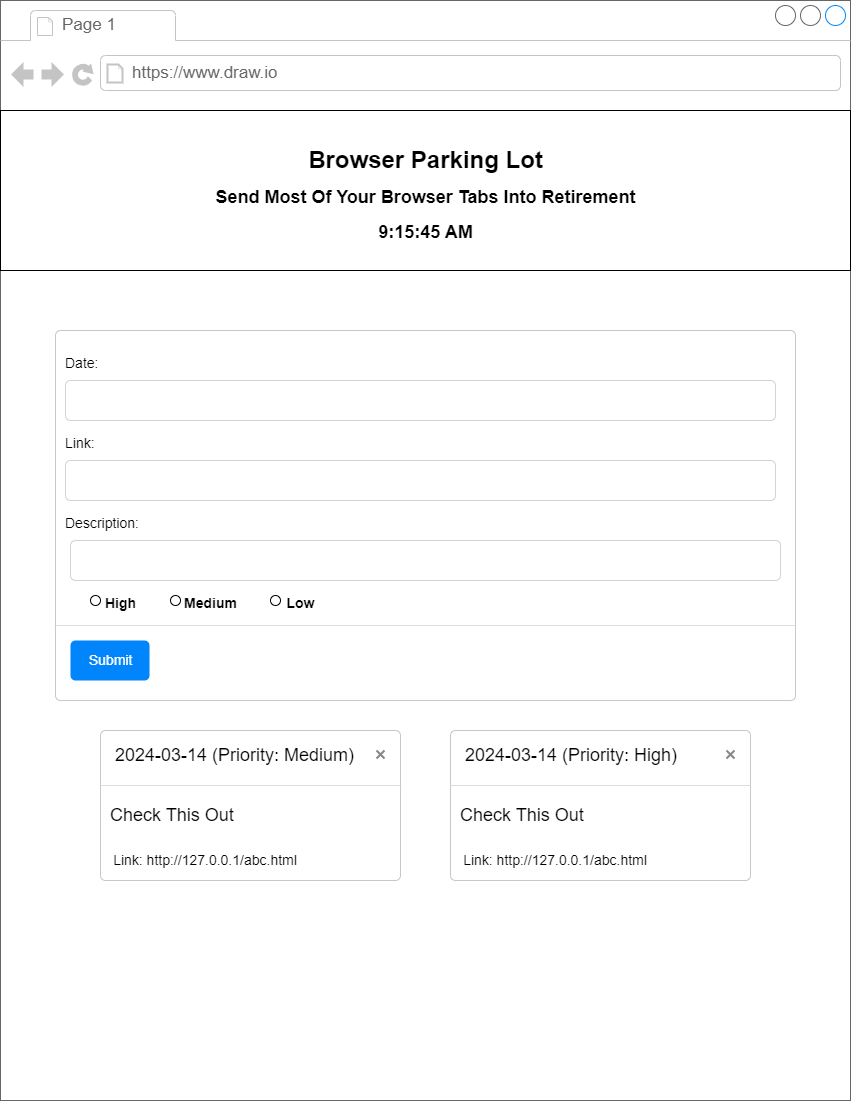

The diagram above was exported from draw.io. Its source (the exported page's mxGraphModel, read from the mxfile embedded in the PNG):
<mxGraphModel dx="1290" dy="618" grid="1" gridSize="10" guides="1" tooltips="1" connect="1" arrows="1" fold="1" page="1" pageScale="1" pageWidth="850" pageHeight="1100" math="0" shadow="0">
  <root>
    <mxCell id="0" />
    <mxCell id="1" parent="0" />
    <mxCell id="ogv-W0TnIRCq-HZrlUAU-1" value="" style="strokeWidth=1;shadow=0;dashed=0;align=center;html=1;shape=mxgraph.mockup.containers.browserWindow;rSize=0;strokeColor=#666666;strokeColor2=#008cff;strokeColor3=#c4c4c4;mainText=,;recursiveResize=0;" parent="1" vertex="1">
      <mxGeometry width="850" height="1100" as="geometry" />
    </mxCell>
    <mxCell id="ogv-W0TnIRCq-HZrlUAU-2" value="Page 1" style="strokeWidth=1;shadow=0;dashed=0;align=center;html=1;shape=mxgraph.mockup.containers.anchor;fontSize=17;fontColor=#666666;align=left;whiteSpace=wrap;" parent="ogv-W0TnIRCq-HZrlUAU-1" vertex="1">
      <mxGeometry x="60" y="12" width="110" height="26" as="geometry" />
    </mxCell>
    <mxCell id="ogv-W0TnIRCq-HZrlUAU-3" value="https://www.draw.io" style="strokeWidth=1;shadow=0;dashed=0;align=center;html=1;shape=mxgraph.mockup.containers.anchor;rSize=0;fontSize=17;fontColor=#666666;align=left;" parent="ogv-W0TnIRCq-HZrlUAU-1" vertex="1">
      <mxGeometry x="130" y="60" width="250" height="26" as="geometry" />
    </mxCell>
    <mxCell id="ogv-W0TnIRCq-HZrlUAU-8" value="" style="html=1;shadow=0;dashed=0;shape=mxgraph.bootstrap.rrect;rSize=5;html=1;strokeColor=#C8C8C8;fillColor=#ffffff;whiteSpace=wrap;verticalAlign=top;align=left;fontSize=18;spacing=15;spacingTop=-5;" parent="ogv-W0TnIRCq-HZrlUAU-1" vertex="1">
      <mxGeometry x="55" y="330" width="740" height="370" as="geometry" />
    </mxCell>
    <mxCell id="ogv-W0TnIRCq-HZrlUAU-11" value="Date:" style="strokeColor=none;fillColor=none;resizeWidth=1;align=left;verticalAlign=top;spacing=10;fontSize=14;whiteSpace=wrap;html=1;" parent="ogv-W0TnIRCq-HZrlUAU-8" vertex="1">
      <mxGeometry width="740" height="40" relative="1" as="geometry">
        <mxPoint y="10" as="offset" />
      </mxGeometry>
    </mxCell>
    <mxCell id="ogv-W0TnIRCq-HZrlUAU-12" value="" style="html=1;shadow=0;dashed=0;shape=mxgraph.bootstrap.rrect;rSize=5;strokeColor=#CED4DA;fillColor=none;align=left;verticalAlign=middle;spacing=10;fontSize=14;whiteSpace=wrap;html=1;" parent="ogv-W0TnIRCq-HZrlUAU-8" vertex="1">
      <mxGeometry width="710" height="40" relative="1" as="geometry">
        <mxPoint x="10" y="50" as="offset" />
      </mxGeometry>
    </mxCell>
    <mxCell id="ogv-W0TnIRCq-HZrlUAU-13" value="Link:" style="strokeColor=none;fillColor=none;resizeWidth=1;align=left;verticalAlign=top;spacing=10;fontSize=14;whiteSpace=wrap;html=1;" parent="ogv-W0TnIRCq-HZrlUAU-8" vertex="1">
      <mxGeometry width="740" height="40" relative="1" as="geometry">
        <mxPoint y="90" as="offset" />
      </mxGeometry>
    </mxCell>
    <mxCell id="ogv-W0TnIRCq-HZrlUAU-14" value="" style="html=1;shadow=0;dashed=0;shape=mxgraph.bootstrap.rrect;rSize=5;strokeColor=#CED4DA;fillColor=none;align=left;verticalAlign=middle;spacing=10;fontSize=14;whiteSpace=wrap;html=1;" parent="ogv-W0TnIRCq-HZrlUAU-8" vertex="1">
      <mxGeometry width="710" height="40" relative="1" as="geometry">
        <mxPoint x="10" y="130" as="offset" />
      </mxGeometry>
    </mxCell>
    <mxCell id="ogv-W0TnIRCq-HZrlUAU-15" value="" style="shape=line;strokeColor=#dddddd;resizeWidth=1;" parent="ogv-W0TnIRCq-HZrlUAU-8" vertex="1">
      <mxGeometry width="740" height="10" relative="1" as="geometry">
        <mxPoint y="290" as="offset" />
      </mxGeometry>
    </mxCell>
    <mxCell id="ogv-W0TnIRCq-HZrlUAU-16" value="Submit" style="html=1;shadow=0;dashed=0;shape=mxgraph.bootstrap.rrect;rSize=5;fillColor=#0085FC;strokeColor=none;fontColor=#FFFFFF;fontSize=14;" parent="ogv-W0TnIRCq-HZrlUAU-8" vertex="1">
      <mxGeometry x="1" y="1" width="79" height="40" relative="1" as="geometry">
        <mxPoint x="-725" y="-60" as="offset" />
      </mxGeometry>
    </mxCell>
    <mxCell id="ogv-W0TnIRCq-HZrlUAU-18" value="Description:" style="strokeColor=none;fillColor=none;resizeWidth=1;align=left;verticalAlign=top;spacing=10;fontSize=14;whiteSpace=wrap;html=1;" parent="ogv-W0TnIRCq-HZrlUAU-8" vertex="1">
      <mxGeometry y="170" width="740" height="40" as="geometry" />
    </mxCell>
    <mxCell id="ogv-W0TnIRCq-HZrlUAU-19" value="" style="html=1;shadow=0;dashed=0;shape=mxgraph.bootstrap.rrect;rSize=5;strokeColor=#CED4DA;fillColor=none;align=left;verticalAlign=middle;spacing=10;fontSize=14;whiteSpace=wrap;html=1;" parent="ogv-W0TnIRCq-HZrlUAU-8" vertex="1">
      <mxGeometry x="15" y="210" width="710" height="40" as="geometry" />
    </mxCell>
    <mxCell id="ogv-W0TnIRCq-HZrlUAU-20" value="&lt;p&gt;&lt;font style=&quot;font-size: 14px;&quot;&gt;High&lt;/font&gt;&lt;/p&gt;" style="text;strokeColor=none;fillColor=none;html=1;fontSize=24;fontStyle=1;verticalAlign=middle;align=center;" parent="ogv-W0TnIRCq-HZrlUAU-8" vertex="1">
      <mxGeometry x="15" y="250" width="100" height="40" as="geometry" />
    </mxCell>
    <mxCell id="ogv-W0TnIRCq-HZrlUAU-21" value="&lt;p&gt;&lt;font style=&quot;font-size: 14px;&quot;&gt;Medium&lt;/font&gt;&lt;/p&gt;" style="text;strokeColor=none;fillColor=none;html=1;fontSize=24;fontStyle=1;verticalAlign=middle;align=center;" parent="ogv-W0TnIRCq-HZrlUAU-8" vertex="1">
      <mxGeometry x="105" y="250" width="100" height="40" as="geometry" />
    </mxCell>
    <mxCell id="ogv-W0TnIRCq-HZrlUAU-22" value="&lt;p&gt;&lt;font style=&quot;font-size: 14px;&quot;&gt;Low&lt;/font&gt;&lt;/p&gt;" style="text;strokeColor=none;fillColor=none;html=1;fontSize=24;fontStyle=1;verticalAlign=middle;align=center;" parent="ogv-W0TnIRCq-HZrlUAU-8" vertex="1">
      <mxGeometry x="195" y="250" width="100" height="40" as="geometry" />
    </mxCell>
    <mxCell id="ogv-W0TnIRCq-HZrlUAU-60" value="" style="ellipse;whiteSpace=wrap;html=1;aspect=fixed;" parent="ogv-W0TnIRCq-HZrlUAU-8" vertex="1">
      <mxGeometry x="35" y="265" width="10" height="10" as="geometry" />
    </mxCell>
    <mxCell id="ogv-W0TnIRCq-HZrlUAU-61" value="" style="ellipse;whiteSpace=wrap;html=1;aspect=fixed;" parent="ogv-W0TnIRCq-HZrlUAU-8" vertex="1">
      <mxGeometry x="115" y="265" width="10" height="10" as="geometry" />
    </mxCell>
    <mxCell id="ogv-W0TnIRCq-HZrlUAU-62" value="" style="ellipse;whiteSpace=wrap;html=1;aspect=fixed;" parent="ogv-W0TnIRCq-HZrlUAU-8" vertex="1">
      <mxGeometry x="215" y="265" width="10" height="10" as="geometry" />
    </mxCell>
    <mxCell id="ogv-W0TnIRCq-HZrlUAU-35" value="2024-03-14 (Priority: Medium)" style="html=1;shadow=0;dashed=0;shape=mxgraph.bootstrap.rrect;rSize=5;html=1;strokeColor=#C8C8C8;fillColor=#ffffff;whiteSpace=wrap;verticalAlign=top;align=left;fontSize=18;spacing=15;spacingTop=-5;" parent="ogv-W0TnIRCq-HZrlUAU-1" vertex="1">
      <mxGeometry x="100" y="730" width="300" height="150" as="geometry" />
    </mxCell>
    <mxCell id="ogv-W0TnIRCq-HZrlUAU-36" value="" style="shape=line;strokeColor=#dddddd;resizeWidth=1;" parent="ogv-W0TnIRCq-HZrlUAU-35" vertex="1">
      <mxGeometry width="300" height="10" relative="1" as="geometry">
        <mxPoint y="50" as="offset" />
      </mxGeometry>
    </mxCell>
    <mxCell id="ogv-W0TnIRCq-HZrlUAU-37" value="" style="html=1;shadow=0;dashed=0;shape=mxgraph.bootstrap.x;strokeColor=#868686;strokeWidth=2;" parent="ogv-W0TnIRCq-HZrlUAU-35" vertex="1">
      <mxGeometry x="1" width="8" height="8" relative="1" as="geometry">
        <mxPoint x="-24" y="20" as="offset" />
      </mxGeometry>
    </mxCell>
    <mxCell id="ogv-W0TnIRCq-HZrlUAU-38" value="Check This Out" style="strokeColor=none;fillColor=none;resizeWidth=1;align=left;verticalAlign=top;spacing=10;fontSize=18;whiteSpace=wrap;html=1;" parent="ogv-W0TnIRCq-HZrlUAU-35" vertex="1">
      <mxGeometry width="262.5" height="50" relative="1" as="geometry">
        <mxPoint y="60" as="offset" />
      </mxGeometry>
    </mxCell>
    <mxCell id="ogv-W0TnIRCq-HZrlUAU-39" value="Link: http://127.0.0.1/abc.html" style="strokeColor=none;fillColor=none;align=center;verticalAlign=middle;spacing=2;fontSize=14;whiteSpace=wrap;html=1;" parent="ogv-W0TnIRCq-HZrlUAU-35" vertex="1">
      <mxGeometry width="210" height="40" relative="1" as="geometry">
        <mxPoint y="110" as="offset" />
      </mxGeometry>
    </mxCell>
    <mxCell id="ogv-W0TnIRCq-HZrlUAU-48" value="2024-03-14 (Priority: High)" style="html=1;shadow=0;dashed=0;shape=mxgraph.bootstrap.rrect;rSize=5;html=1;strokeColor=#C8C8C8;fillColor=#ffffff;whiteSpace=wrap;verticalAlign=top;align=left;fontSize=18;spacing=15;spacingTop=-5;" parent="ogv-W0TnIRCq-HZrlUAU-1" vertex="1">
      <mxGeometry x="450" y="730" width="300" height="150" as="geometry" />
    </mxCell>
    <mxCell id="ogv-W0TnIRCq-HZrlUAU-49" value="" style="shape=line;strokeColor=#dddddd;resizeWidth=1;" parent="ogv-W0TnIRCq-HZrlUAU-48" vertex="1">
      <mxGeometry width="300" height="10" relative="1" as="geometry">
        <mxPoint y="50" as="offset" />
      </mxGeometry>
    </mxCell>
    <mxCell id="ogv-W0TnIRCq-HZrlUAU-50" value="" style="html=1;shadow=0;dashed=0;shape=mxgraph.bootstrap.x;strokeColor=#868686;strokeWidth=2;" parent="ogv-W0TnIRCq-HZrlUAU-48" vertex="1">
      <mxGeometry x="1" width="8" height="8" relative="1" as="geometry">
        <mxPoint x="-24" y="20" as="offset" />
      </mxGeometry>
    </mxCell>
    <mxCell id="ogv-W0TnIRCq-HZrlUAU-51" value="Check This Out" style="strokeColor=none;fillColor=none;resizeWidth=1;align=left;verticalAlign=top;spacing=10;fontSize=18;whiteSpace=wrap;html=1;" parent="ogv-W0TnIRCq-HZrlUAU-48" vertex="1">
      <mxGeometry width="262.5" height="50" relative="1" as="geometry">
        <mxPoint y="60" as="offset" />
      </mxGeometry>
    </mxCell>
    <mxCell id="ogv-W0TnIRCq-HZrlUAU-52" value="Link: http://127.0.0.1/abc.html" style="strokeColor=none;fillColor=none;align=center;verticalAlign=middle;spacing=2;fontSize=14;whiteSpace=wrap;html=1;" parent="ogv-W0TnIRCq-HZrlUAU-48" vertex="1">
      <mxGeometry width="210" height="40" relative="1" as="geometry">
        <mxPoint y="110" as="offset" />
      </mxGeometry>
    </mxCell>
    <mxCell id="ogv-W0TnIRCq-HZrlUAU-4" value="" style="rounded=0;whiteSpace=wrap;html=1;" parent="1" vertex="1">
      <mxGeometry y="110" width="850" height="160" as="geometry" />
    </mxCell>
    <mxCell id="ogv-W0TnIRCq-HZrlUAU-5" value="Browser Parking Lot" style="text;strokeColor=none;fillColor=none;html=1;fontSize=24;fontStyle=1;verticalAlign=middle;align=center;" parent="1" vertex="1">
      <mxGeometry x="285" y="140" width="280" height="40" as="geometry" />
    </mxCell>
    <mxCell id="ogv-W0TnIRCq-HZrlUAU-6" value="&lt;font style=&quot;font-size: 18px;&quot;&gt;Send Most Of Your Browser Tabs Into Retirement&lt;/font&gt;" style="text;strokeColor=none;fillColor=none;html=1;fontSize=24;fontStyle=1;verticalAlign=middle;align=center;" parent="1" vertex="1">
      <mxGeometry x="210" y="180" width="430" height="30" as="geometry" />
    </mxCell>
    <mxCell id="ogv-W0TnIRCq-HZrlUAU-7" value="&lt;font style=&quot;font-size: 18px;&quot;&gt;9:15:45 AM&lt;/font&gt;" style="text;strokeColor=none;fillColor=none;html=1;fontSize=24;fontStyle=1;verticalAlign=middle;align=center;" parent="1" vertex="1">
      <mxGeometry x="375" y="210" width="100" height="40" as="geometry" />
    </mxCell>
  </root>
</mxGraphModel>